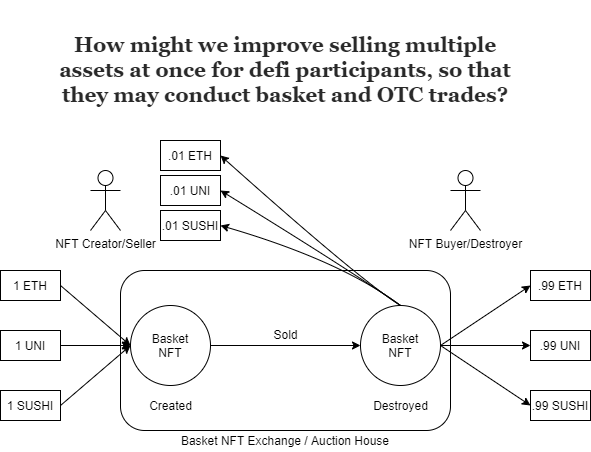

The diagram above was exported from draw.io. Its source (the exported page's mxGraphModel, read from the mxfile embedded in the PNG):
<mxGraphModel dx="981" dy="527" grid="1" gridSize="10" guides="1" tooltips="1" connect="1" arrows="1" fold="1" page="1" pageScale="1" pageWidth="850" pageHeight="1100" math="0" shadow="0">
  <root>
    <mxCell id="pSBQxR2Coq53GEfpqdqW-0" />
    <mxCell id="pSBQxR2Coq53GEfpqdqW-1" parent="pSBQxR2Coq53GEfpqdqW-0" />
    <mxCell id="pSBQxR2Coq53GEfpqdqW-12" value="" style="rounded=1;whiteSpace=wrap;html=1;" vertex="1" parent="pSBQxR2Coq53GEfpqdqW-1">
      <mxGeometry x="250" y="410" width="330" height="160" as="geometry" />
    </mxCell>
    <mxCell id="pSBQxR2Coq53GEfpqdqW-2" value="1 ETH" style="rounded=0;whiteSpace=wrap;html=1;" vertex="1" parent="pSBQxR2Coq53GEfpqdqW-1">
      <mxGeometry x="130" y="410" width="60" height="30" as="geometry" />
    </mxCell>
    <mxCell id="pSBQxR2Coq53GEfpqdqW-3" value="1 UNI" style="rounded=0;whiteSpace=wrap;html=1;" vertex="1" parent="pSBQxR2Coq53GEfpqdqW-1">
      <mxGeometry x="130" y="470" width="60" height="30" as="geometry" />
    </mxCell>
    <mxCell id="pSBQxR2Coq53GEfpqdqW-4" value="1 SUSHI" style="rounded=0;whiteSpace=wrap;html=1;" vertex="1" parent="pSBQxR2Coq53GEfpqdqW-1">
      <mxGeometry x="130" y="530" width="60" height="30" as="geometry" />
    </mxCell>
    <mxCell id="pSBQxR2Coq53GEfpqdqW-5" value="Basket&lt;br&gt;NFT" style="ellipse;whiteSpace=wrap;html=1;aspect=fixed;" vertex="1" parent="pSBQxR2Coq53GEfpqdqW-1">
      <mxGeometry x="260" y="445" width="80" height="80" as="geometry" />
    </mxCell>
    <mxCell id="pSBQxR2Coq53GEfpqdqW-6" value="" style="endArrow=classic;html=1;exitX=1;exitY=0.5;exitDx=0;exitDy=0;entryX=0;entryY=0.5;entryDx=0;entryDy=0;" edge="1" parent="pSBQxR2Coq53GEfpqdqW-1" source="pSBQxR2Coq53GEfpqdqW-2" target="pSBQxR2Coq53GEfpqdqW-5">
      <mxGeometry width="50" height="50" relative="1" as="geometry">
        <mxPoint x="190" y="430" as="sourcePoint" />
        <mxPoint x="240" y="380" as="targetPoint" />
      </mxGeometry>
    </mxCell>
    <mxCell id="pSBQxR2Coq53GEfpqdqW-7" value="" style="endArrow=classic;html=1;exitX=1;exitY=0.5;exitDx=0;exitDy=0;entryX=0;entryY=0.5;entryDx=0;entryDy=0;" edge="1" parent="pSBQxR2Coq53GEfpqdqW-1" source="pSBQxR2Coq53GEfpqdqW-3" target="pSBQxR2Coq53GEfpqdqW-5">
      <mxGeometry width="50" height="50" relative="1" as="geometry">
        <mxPoint x="390" y="520" as="sourcePoint" />
        <mxPoint x="440" y="470" as="targetPoint" />
      </mxGeometry>
    </mxCell>
    <mxCell id="pSBQxR2Coq53GEfpqdqW-8" value="" style="endArrow=classic;html=1;exitX=1;exitY=0.5;exitDx=0;exitDy=0;entryX=0;entryY=0.5;entryDx=0;entryDy=0;" edge="1" parent="pSBQxR2Coq53GEfpqdqW-1" source="pSBQxR2Coq53GEfpqdqW-4" target="pSBQxR2Coq53GEfpqdqW-5">
      <mxGeometry width="50" height="50" relative="1" as="geometry">
        <mxPoint x="390" y="520" as="sourcePoint" />
        <mxPoint x="440" y="470" as="targetPoint" />
      </mxGeometry>
    </mxCell>
    <mxCell id="pSBQxR2Coq53GEfpqdqW-9" value="NFT Creator/Seller" style="shape=umlActor;verticalLabelPosition=bottom;verticalAlign=top;html=1;outlineConnect=0;" vertex="1" parent="pSBQxR2Coq53GEfpqdqW-1">
      <mxGeometry x="220" y="310" width="30" height="60" as="geometry" />
    </mxCell>
    <mxCell id="pSBQxR2Coq53GEfpqdqW-11" value="NFT Buyer/Destroyer" style="shape=umlActor;verticalLabelPosition=bottom;verticalAlign=top;html=1;outlineConnect=0;" vertex="1" parent="pSBQxR2Coq53GEfpqdqW-1">
      <mxGeometry x="580" y="310" width="30" height="60" as="geometry" />
    </mxCell>
    <mxCell id="pSBQxR2Coq53GEfpqdqW-13" value="Basket NFT Exchange / Auction House" style="text;html=1;strokeColor=none;fillColor=none;align=center;verticalAlign=middle;whiteSpace=wrap;rounded=0;" vertex="1" parent="pSBQxR2Coq53GEfpqdqW-1">
      <mxGeometry x="290" y="570" width="250" height="20" as="geometry" />
    </mxCell>
    <mxCell id="pSBQxR2Coq53GEfpqdqW-14" value="Basket&lt;br&gt;NFT" style="ellipse;whiteSpace=wrap;html=1;aspect=fixed;" vertex="1" parent="pSBQxR2Coq53GEfpqdqW-1">
      <mxGeometry x="490" y="445" width="80" height="80" as="geometry" />
    </mxCell>
    <mxCell id="pSBQxR2Coq53GEfpqdqW-15" value=".99 ETH" style="rounded=0;whiteSpace=wrap;html=1;" vertex="1" parent="pSBQxR2Coq53GEfpqdqW-1">
      <mxGeometry x="660" y="410" width="60" height="30" as="geometry" />
    </mxCell>
    <mxCell id="pSBQxR2Coq53GEfpqdqW-16" value=".99 UNI" style="rounded=0;whiteSpace=wrap;html=1;" vertex="1" parent="pSBQxR2Coq53GEfpqdqW-1">
      <mxGeometry x="660" y="470" width="60" height="30" as="geometry" />
    </mxCell>
    <mxCell id="pSBQxR2Coq53GEfpqdqW-17" value=".99 SUSHI" style="rounded=0;whiteSpace=wrap;html=1;" vertex="1" parent="pSBQxR2Coq53GEfpqdqW-1">
      <mxGeometry x="660" y="530" width="60" height="30" as="geometry" />
    </mxCell>
    <mxCell id="pSBQxR2Coq53GEfpqdqW-21" value="" style="endArrow=classic;html=1;entryX=0;entryY=0.5;entryDx=0;entryDy=0;exitX=1;exitY=0.5;exitDx=0;exitDy=0;" edge="1" parent="pSBQxR2Coq53GEfpqdqW-1" source="pSBQxR2Coq53GEfpqdqW-14" target="pSBQxR2Coq53GEfpqdqW-15">
      <mxGeometry width="50" height="50" relative="1" as="geometry">
        <mxPoint x="390" y="470" as="sourcePoint" />
        <mxPoint x="440" y="420" as="targetPoint" />
      </mxGeometry>
    </mxCell>
    <mxCell id="pSBQxR2Coq53GEfpqdqW-22" value="" style="endArrow=classic;html=1;entryX=0;entryY=0.5;entryDx=0;entryDy=0;exitX=1;exitY=0.5;exitDx=0;exitDy=0;" edge="1" parent="pSBQxR2Coq53GEfpqdqW-1" source="pSBQxR2Coq53GEfpqdqW-14" target="pSBQxR2Coq53GEfpqdqW-16">
      <mxGeometry width="50" height="50" relative="1" as="geometry">
        <mxPoint x="580" y="495" as="sourcePoint" />
        <mxPoint x="670" y="435" as="targetPoint" />
      </mxGeometry>
    </mxCell>
    <mxCell id="pSBQxR2Coq53GEfpqdqW-23" value="" style="endArrow=classic;html=1;entryX=0;entryY=0.5;entryDx=0;entryDy=0;exitX=1;exitY=0.5;exitDx=0;exitDy=0;" edge="1" parent="pSBQxR2Coq53GEfpqdqW-1" source="pSBQxR2Coq53GEfpqdqW-14" target="pSBQxR2Coq53GEfpqdqW-17">
      <mxGeometry width="50" height="50" relative="1" as="geometry">
        <mxPoint x="580" y="495" as="sourcePoint" />
        <mxPoint x="670" y="495" as="targetPoint" />
      </mxGeometry>
    </mxCell>
    <mxCell id="pSBQxR2Coq53GEfpqdqW-24" value=".01 ETH" style="rounded=0;whiteSpace=wrap;html=1;" vertex="1" parent="pSBQxR2Coq53GEfpqdqW-1">
      <mxGeometry x="290" y="280" width="60" height="30" as="geometry" />
    </mxCell>
    <mxCell id="pSBQxR2Coq53GEfpqdqW-25" value=".01 UNI" style="rounded=0;whiteSpace=wrap;html=1;" vertex="1" parent="pSBQxR2Coq53GEfpqdqW-1">
      <mxGeometry x="290" y="315" width="60" height="30" as="geometry" />
    </mxCell>
    <mxCell id="pSBQxR2Coq53GEfpqdqW-26" value=".01 SUSHI" style="rounded=0;whiteSpace=wrap;html=1;" vertex="1" parent="pSBQxR2Coq53GEfpqdqW-1">
      <mxGeometry x="290" y="350" width="60" height="30" as="geometry" />
    </mxCell>
    <mxCell id="pSBQxR2Coq53GEfpqdqW-28" value="" style="curved=1;endArrow=classic;html=1;entryX=1;entryY=0.5;entryDx=0;entryDy=0;exitX=0.5;exitY=0;exitDx=0;exitDy=0;" edge="1" parent="pSBQxR2Coq53GEfpqdqW-1" source="pSBQxR2Coq53GEfpqdqW-14" target="pSBQxR2Coq53GEfpqdqW-26">
      <mxGeometry width="50" height="50" relative="1" as="geometry">
        <mxPoint x="390" y="470" as="sourcePoint" />
        <mxPoint x="440" y="420" as="targetPoint" />
        <Array as="points">
          <mxPoint x="470" y="400" />
        </Array>
      </mxGeometry>
    </mxCell>
    <mxCell id="pSBQxR2Coq53GEfpqdqW-29" value="" style="curved=1;endArrow=classic;html=1;entryX=1;entryY=0.5;entryDx=0;entryDy=0;exitX=0.5;exitY=0;exitDx=0;exitDy=0;" edge="1" parent="pSBQxR2Coq53GEfpqdqW-1" source="pSBQxR2Coq53GEfpqdqW-14" target="pSBQxR2Coq53GEfpqdqW-25">
      <mxGeometry width="50" height="50" relative="1" as="geometry">
        <mxPoint x="530" y="450" as="sourcePoint" />
        <mxPoint x="360" y="375" as="targetPoint" />
        <Array as="points">
          <mxPoint x="480" y="410" />
        </Array>
      </mxGeometry>
    </mxCell>
    <mxCell id="pSBQxR2Coq53GEfpqdqW-30" value="" style="curved=1;endArrow=classic;html=1;entryX=1;entryY=0.5;entryDx=0;entryDy=0;exitX=0.5;exitY=0;exitDx=0;exitDy=0;" edge="1" parent="pSBQxR2Coq53GEfpqdqW-1" source="pSBQxR2Coq53GEfpqdqW-14" target="pSBQxR2Coq53GEfpqdqW-24">
      <mxGeometry width="50" height="50" relative="1" as="geometry">
        <mxPoint x="520" y="390" as="sourcePoint" />
        <mxPoint x="360" y="340" as="targetPoint" />
        <Array as="points">
          <mxPoint x="490" y="420" />
        </Array>
      </mxGeometry>
    </mxCell>
    <mxCell id="pSBQxR2Coq53GEfpqdqW-31" value="Created" style="text;html=1;strokeColor=none;fillColor=none;align=center;verticalAlign=middle;whiteSpace=wrap;rounded=0;" vertex="1" parent="pSBQxR2Coq53GEfpqdqW-1">
      <mxGeometry x="267.5" y="535" width="65" height="20" as="geometry" />
    </mxCell>
    <mxCell id="pSBQxR2Coq53GEfpqdqW-32" value="Destroyed" style="text;html=1;strokeColor=none;fillColor=none;align=center;verticalAlign=middle;whiteSpace=wrap;rounded=0;" vertex="1" parent="pSBQxR2Coq53GEfpqdqW-1">
      <mxGeometry x="497.5" y="535" width="65" height="20" as="geometry" />
    </mxCell>
    <mxCell id="pSBQxR2Coq53GEfpqdqW-33" value="" style="endArrow=classic;html=1;exitX=1;exitY=0.5;exitDx=0;exitDy=0;entryX=0;entryY=0.5;entryDx=0;entryDy=0;" edge="1" parent="pSBQxR2Coq53GEfpqdqW-1" source="pSBQxR2Coq53GEfpqdqW-5" target="pSBQxR2Coq53GEfpqdqW-14">
      <mxGeometry width="50" height="50" relative="1" as="geometry">
        <mxPoint x="200" y="495" as="sourcePoint" />
        <mxPoint x="270" y="495" as="targetPoint" />
      </mxGeometry>
    </mxCell>
    <mxCell id="pSBQxR2Coq53GEfpqdqW-34" value="Sold" style="text;html=1;strokeColor=none;fillColor=none;align=center;verticalAlign=middle;whiteSpace=wrap;rounded=0;" vertex="1" parent="pSBQxR2Coq53GEfpqdqW-1">
      <mxGeometry x="383" y="464" width="65" height="20" as="geometry" />
    </mxCell>
    <mxCell id="pSBQxR2Coq53GEfpqdqW-35" value="&lt;span class=&quot;iu kc&quot; style=&quot;box-sizing: inherit ; font-family: &amp;#34;charter&amp;#34; , &amp;#34;georgia&amp;#34; , &amp;#34;cambria&amp;#34; , &amp;#34;times new roman&amp;#34; , &amp;#34;times&amp;#34; , serif ; font-weight: 700 ; color: rgb(41 , 41 , 41) ; font-size: 21px ; letter-spacing: -0.063px ; background-color: rgb(255 , 255 , 255)&quot;&gt;How might we improve selling multiple assets at once&lt;/span&gt;&lt;span class=&quot;iu kc&quot; style=&quot;box-sizing: inherit ; font-family: &amp;#34;charter&amp;#34; , &amp;#34;georgia&amp;#34; , &amp;#34;cambria&amp;#34; , &amp;#34;times new roman&amp;#34; , &amp;#34;times&amp;#34; , serif ; font-weight: 700 ; color: rgb(41 , 41 , 41) ; font-size: 21px ; letter-spacing: -0.063px ; background-color: rgb(255 , 255 , 255)&quot;&gt;&amp;nbsp;for defi participants, so that they may conduct basket and OTC trades?&lt;/span&gt;" style="text;html=1;strokeColor=none;fillColor=none;align=center;verticalAlign=middle;whiteSpace=wrap;rounded=0;" vertex="1" parent="pSBQxR2Coq53GEfpqdqW-1">
      <mxGeometry x="185" y="140" width="460" height="140" as="geometry" />
    </mxCell>
  </root>
</mxGraphModel>